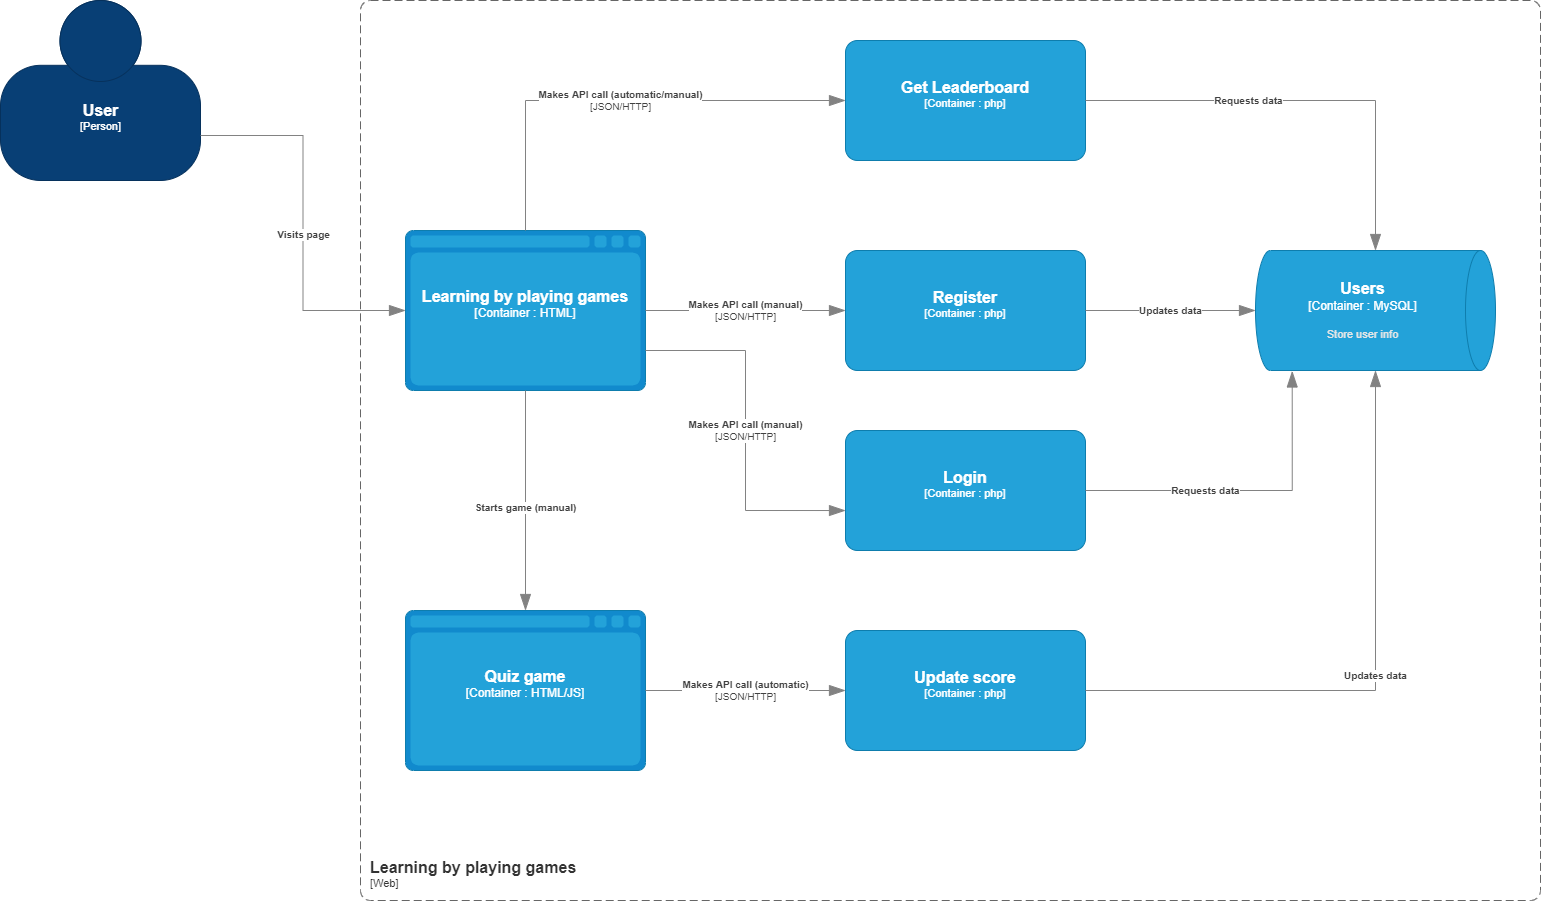

The diagram above was exported from draw.io. Its source (the exported page's mxGraphModel, read from the mxfile embedded in the PNG):
<mxGraphModel dx="2595" dy="1448" grid="1" gridSize="10" guides="1" tooltips="1" connect="1" arrows="1" fold="1" page="1" pageScale="1" pageWidth="1700" pageHeight="1100" math="0" shadow="0">
  <root>
    <mxCell id="0" />
    <mxCell id="1" parent="0" />
    <object placeholders="1" c4Name="User" c4Type="Person" c4Description="" label="&lt;font style=&quot;font-size: 16px&quot;&gt;&lt;b&gt;%c4Name%&lt;/b&gt;&lt;/font&gt;&lt;div&gt;[%c4Type%]&lt;/div&gt;&lt;br&gt;&lt;div&gt;&lt;font style=&quot;font-size: 11px&quot;&gt;&lt;font color=&quot;#cccccc&quot;&gt;%c4Description%&lt;/font&gt;&lt;/div&gt;" id="Q1gISmHVpPHw9XwbLl7T-13">
      <mxCell style="html=1;fontSize=11;dashed=0;whitespace=wrap;fillColor=#083F75;strokeColor=#06315C;fontColor=#ffffff;shape=mxgraph.c4.person2;align=center;metaEdit=1;points=[[0.5,0,0],[1,0.5,0],[1,0.75,0],[0.75,1,0],[0.5,1,0],[0.25,1,0],[0,0.75,0],[0,0.5,0]];resizable=0;" vertex="1" parent="1">
        <mxGeometry x="40" y="170" width="200" height="180" as="geometry" />
      </mxCell>
    </object>
    <object placeholders="1" c4Name="Learning by playing games" c4Type="SystemScopeBoundary" c4Application="Web" label="&lt;font style=&quot;font-size: 16px&quot;&gt;&lt;b&gt;&lt;div style=&quot;text-align: left&quot;&gt;%c4Name%&lt;/div&gt;&lt;/b&gt;&lt;/font&gt;&lt;div style=&quot;text-align: left&quot;&gt;[%c4Application%]&lt;/div&gt;" id="Q1gISmHVpPHw9XwbLl7T-15">
      <mxCell style="rounded=1;fontSize=11;whiteSpace=wrap;html=1;dashed=1;arcSize=20;fillColor=none;strokeColor=#666666;fontColor=#333333;labelBackgroundColor=none;align=left;verticalAlign=bottom;labelBorderColor=none;spacingTop=0;spacing=10;dashPattern=8 4;metaEdit=1;rotatable=0;perimeter=rectanglePerimeter;noLabel=0;labelPadding=0;allowArrows=0;connectable=0;expand=0;recursiveResize=0;editable=1;pointerEvents=0;absoluteArcSize=1;points=[[0.25,0,0],[0.5,0,0],[0.75,0,0],[1,0.25,0],[1,0.5,0],[1,0.75,0],[0.75,1,0],[0.5,1,0],[0.25,1,0],[0,0.75,0],[0,0.5,0],[0,0.25,0]];" vertex="1" parent="1">
        <mxGeometry x="400" y="170" width="1180" height="900" as="geometry" />
      </mxCell>
    </object>
    <object placeholders="1" c4Type="Learning by playing games" c4Container="Container " c4Technology="HTML" c4Description="" label="&lt;font style=&quot;font-size: 16px&quot;&gt;&lt;b&gt;%c4Type%&lt;/font&gt;&lt;div&gt;[%c4Container%:&amp;nbsp;%c4Technology%]&lt;/div&gt;&lt;br&gt;&lt;div&gt;&lt;font style=&quot;font-size: 11px&quot;&gt;&lt;font color=&quot;#E6E6E6&quot;&gt;%c4Description%&lt;/font&gt;&lt;/div&gt;" id="Q1gISmHVpPHw9XwbLl7T-16">
      <mxCell style="shape=mxgraph.c4.webBrowserContainer;whiteSpace=wrap;html=1;boundedLbl=1;rounded=0;labelBackgroundColor=none;fillColor=#118ACD;fontSize=12;fontColor=#ffffff;align=center;strokeColor=#0E7DAD;metaEdit=1;points=[[0.5,0,0],[1,0.25,0],[1,0.5,0],[1,0.75,0],[0.5,1,0],[0,0.75,0],[0,0.5,0],[0,0.25,0]];resizable=0;" vertex="1" parent="1">
        <mxGeometry x="445" y="400" width="240" height="160" as="geometry" />
      </mxCell>
    </object>
    <object placeholders="1" c4Type="Users" c4Container="Container " c4Technology="MySQL" c4Description="Store user info" label="&lt;font style=&quot;font-size: 16px&quot;&gt;&lt;b&gt;%c4Type%&lt;/font&gt;&lt;div&gt;[%c4Container%:&amp;nbsp;%c4Technology%]&lt;/div&gt;&lt;br&gt;&lt;div&gt;&lt;font style=&quot;font-size: 11px&quot;&gt;&lt;font color=&quot;#E6E6E6&quot;&gt;%c4Description%&lt;/font&gt;&lt;/div&gt;" id="Q1gISmHVpPHw9XwbLl7T-18">
      <mxCell style="shape=cylinder3;size=15;direction=south;whiteSpace=wrap;html=1;boundedLbl=1;rounded=0;labelBackgroundColor=none;fillColor=#23A2D9;fontSize=12;fontColor=#ffffff;align=center;strokeColor=#0E7DAD;metaEdit=1;points=[[0.5,0,0],[1,0.25,0],[1,0.5,0],[1,0.75,0],[0.5,1,0],[0,0.75,0],[0,0.5,0],[0,0.25,0]];resizable=0;" vertex="1" parent="1">
        <mxGeometry x="1295" y="420" width="240" height="120" as="geometry" />
      </mxCell>
    </object>
    <object placeholders="1" c4Type="Relationship" c4Description="Visits page" label="&lt;div style=&quot;text-align: left&quot;&gt;&lt;div style=&quot;text-align: center&quot;&gt;&lt;b&gt;%c4Description%&lt;/b&gt;&lt;/div&gt;" id="Q1gISmHVpPHw9XwbLl7T-20">
      <mxCell style="endArrow=blockThin;html=1;fontSize=10;fontColor=#404040;strokeWidth=1;endFill=1;strokeColor=#828282;elbow=vertical;metaEdit=1;endSize=14;startSize=14;jumpStyle=arc;jumpSize=16;rounded=0;edgeStyle=orthogonalEdgeStyle;exitX=1;exitY=0.75;exitDx=0;exitDy=0;exitPerimeter=0;entryX=0;entryY=0.5;entryDx=0;entryDy=0;entryPerimeter=0;" edge="1" parent="1" source="Q1gISmHVpPHw9XwbLl7T-13" target="Q1gISmHVpPHw9XwbLl7T-16">
        <mxGeometry x="0.0638" width="240" relative="1" as="geometry">
          <mxPoint x="560" y="410" as="sourcePoint" />
          <mxPoint x="800" y="410" as="targetPoint" />
          <mxPoint y="-1" as="offset" />
        </mxGeometry>
      </mxCell>
    </object>
    <object placeholders="1" c4Name="Register" c4Type="Container " c4Technology="php" c4Description="" label="&lt;font style=&quot;font-size: 16px&quot;&gt;&lt;b&gt;%c4Name%&lt;/b&gt;&lt;/font&gt;&lt;div&gt;[%c4Type%: %c4Technology%]&lt;/div&gt;&lt;br&gt;&lt;div&gt;&lt;font style=&quot;font-size: 11px&quot;&gt;&lt;font color=&quot;#E6E6E6&quot;&gt;%c4Description%&lt;/font&gt;&lt;/div&gt;" id="Q1gISmHVpPHw9XwbLl7T-21">
      <mxCell style="rounded=1;whiteSpace=wrap;html=1;fontSize=11;labelBackgroundColor=none;fillColor=#23A2D9;fontColor=#ffffff;align=center;arcSize=10;strokeColor=#0E7DAD;metaEdit=1;resizable=0;points=[[0.25,0,0],[0.5,0,0],[0.75,0,0],[1,0.25,0],[1,0.5,0],[1,0.75,0],[0.75,1,0],[0.5,1,0],[0.25,1,0],[0,0.75,0],[0,0.5,0],[0,0.25,0]];" vertex="1" parent="1">
        <mxGeometry x="885" y="420" width="240" height="120" as="geometry" />
      </mxCell>
    </object>
    <object placeholders="1" c4Type="Relationship" c4Technology="JSON/HTTP" c4Description="Makes API call (manual)" label="&lt;div style=&quot;text-align: left&quot;&gt;&lt;div style=&quot;text-align: center&quot;&gt;&lt;b&gt;%c4Description%&lt;/b&gt;&lt;/div&gt;&lt;div style=&quot;text-align: center&quot;&gt;[%c4Technology%]&lt;/div&gt;&lt;/div&gt;" id="Q1gISmHVpPHw9XwbLl7T-22">
      <mxCell style="endArrow=blockThin;html=1;fontSize=10;fontColor=#404040;strokeWidth=1;endFill=1;strokeColor=#828282;elbow=vertical;metaEdit=1;endSize=14;startSize=14;jumpStyle=arc;jumpSize=16;rounded=0;edgeStyle=orthogonalEdgeStyle;exitX=1;exitY=0.5;exitDx=0;exitDy=0;exitPerimeter=0;" edge="1" parent="1" source="Q1gISmHVpPHw9XwbLl7T-16" target="Q1gISmHVpPHw9XwbLl7T-21">
        <mxGeometry width="240" relative="1" as="geometry">
          <mxPoint x="585" y="600" as="sourcePoint" />
          <mxPoint x="825" y="600" as="targetPoint" />
        </mxGeometry>
      </mxCell>
    </object>
    <object placeholders="1" c4Type="Relationship" c4Description="Updates data" label="&lt;div style=&quot;text-align: left&quot;&gt;&lt;div style=&quot;text-align: center&quot;&gt;&lt;b&gt;%c4Description%&lt;/b&gt;&lt;/div&gt;" id="Q1gISmHVpPHw9XwbLl7T-23">
      <mxCell style="endArrow=blockThin;html=1;fontSize=10;fontColor=#404040;strokeWidth=1;endFill=1;strokeColor=#828282;elbow=vertical;metaEdit=1;endSize=14;startSize=14;jumpStyle=arc;jumpSize=16;rounded=0;edgeStyle=orthogonalEdgeStyle;exitX=1;exitY=0.5;exitDx=0;exitDy=0;exitPerimeter=0;entryX=0.5;entryY=1;entryDx=0;entryDy=0;entryPerimeter=0;" edge="1" parent="1" source="Q1gISmHVpPHw9XwbLl7T-21" target="Q1gISmHVpPHw9XwbLl7T-18">
        <mxGeometry width="240" relative="1" as="geometry">
          <mxPoint x="755" y="620" as="sourcePoint" />
          <mxPoint x="995" y="620" as="targetPoint" />
        </mxGeometry>
      </mxCell>
    </object>
    <object placeholders="1" c4Name="Login" c4Type="Container " c4Technology="php" c4Description="" label="&lt;font style=&quot;font-size: 16px&quot;&gt;&lt;b&gt;%c4Name%&lt;/b&gt;&lt;/font&gt;&lt;div&gt;[%c4Type%: %c4Technology%]&lt;/div&gt;&lt;br&gt;&lt;div&gt;&lt;font style=&quot;font-size: 11px&quot;&gt;&lt;font color=&quot;#E6E6E6&quot;&gt;%c4Description%&lt;/font&gt;&lt;/div&gt;" id="Q1gISmHVpPHw9XwbLl7T-24">
      <mxCell style="rounded=1;whiteSpace=wrap;html=1;fontSize=11;labelBackgroundColor=none;fillColor=#23A2D9;fontColor=#ffffff;align=center;arcSize=10;strokeColor=#0E7DAD;metaEdit=1;resizable=0;points=[[0.25,0,0],[0.5,0,0],[0.75,0,0],[1,0.25,0],[1,0.5,0],[1,0.75,0],[0.75,1,0],[0.5,1,0],[0.25,1,0],[0,0.75,0],[0,0.5,0],[0,0.25,0]];" vertex="1" parent="1">
        <mxGeometry x="885" y="600" width="240" height="120" as="geometry" />
      </mxCell>
    </object>
    <object placeholders="1" c4Type="Relationship" c4Technology="JSON/HTTP" c4Description="Makes API call (manual)" label="&lt;div style=&quot;text-align: left&quot;&gt;&lt;div style=&quot;text-align: center&quot;&gt;&lt;b&gt;%c4Description%&lt;/b&gt;&lt;/div&gt;&lt;div style=&quot;text-align: center&quot;&gt;[%c4Technology%]&lt;/div&gt;&lt;/div&gt;" id="Q1gISmHVpPHw9XwbLl7T-25">
      <mxCell style="endArrow=blockThin;html=1;fontSize=10;fontColor=#404040;strokeWidth=1;endFill=1;strokeColor=#828282;elbow=vertical;metaEdit=1;endSize=14;startSize=14;jumpStyle=arc;jumpSize=16;rounded=0;edgeStyle=orthogonalEdgeStyle;exitX=1;exitY=0.75;exitDx=0;exitDy=0;exitPerimeter=0;entryX=0;entryY=0.667;entryDx=0;entryDy=0;entryPerimeter=0;" edge="1" parent="1" source="Q1gISmHVpPHw9XwbLl7T-16" target="Q1gISmHVpPHw9XwbLl7T-24">
        <mxGeometry width="240" relative="1" as="geometry">
          <mxPoint x="695" y="490" as="sourcePoint" />
          <mxPoint x="895" y="490" as="targetPoint" />
        </mxGeometry>
      </mxCell>
    </object>
    <object placeholders="1" c4Type="Relationship" c4Description="Requests data" label="&lt;div style=&quot;text-align: left&quot;&gt;&lt;div style=&quot;text-align: center&quot;&gt;&lt;b&gt;%c4Description%&lt;/b&gt;&lt;/div&gt;" id="Q1gISmHVpPHw9XwbLl7T-26">
      <mxCell style="endArrow=blockThin;html=1;fontSize=10;fontColor=#404040;strokeWidth=1;endFill=1;strokeColor=#828282;elbow=vertical;metaEdit=1;endSize=14;startSize=14;jumpStyle=arc;jumpSize=16;rounded=0;edgeStyle=orthogonalEdgeStyle;exitX=1;exitY=0.5;exitDx=0;exitDy=0;exitPerimeter=0;entryX=1.004;entryY=0.847;entryDx=0;entryDy=0;entryPerimeter=0;" edge="1" parent="1" source="Q1gISmHVpPHw9XwbLl7T-24" target="Q1gISmHVpPHw9XwbLl7T-18">
        <mxGeometry x="-0.2643" width="240" relative="1" as="geometry">
          <mxPoint x="1135" y="490" as="sourcePoint" />
          <mxPoint x="1305" y="490" as="targetPoint" />
          <mxPoint as="offset" />
        </mxGeometry>
      </mxCell>
    </object>
    <object placeholders="1" c4Name="Update score" c4Type="Container " c4Technology="php" c4Description="" label="&lt;font style=&quot;font-size: 16px&quot;&gt;&lt;b&gt;%c4Name%&lt;/b&gt;&lt;/font&gt;&lt;div&gt;[%c4Type%: %c4Technology%]&lt;/div&gt;&lt;br&gt;&lt;div&gt;&lt;font style=&quot;font-size: 11px&quot;&gt;&lt;font color=&quot;#E6E6E6&quot;&gt;%c4Description%&lt;/font&gt;&lt;/div&gt;" id="Q1gISmHVpPHw9XwbLl7T-27">
      <mxCell style="rounded=1;whiteSpace=wrap;html=1;fontSize=11;labelBackgroundColor=none;fillColor=#23A2D9;fontColor=#ffffff;align=center;arcSize=10;strokeColor=#0E7DAD;metaEdit=1;resizable=0;points=[[0.25,0,0],[0.5,0,0],[0.75,0,0],[1,0.25,0],[1,0.5,0],[1,0.75,0],[0.75,1,0],[0.5,1,0],[0.25,1,0],[0,0.75,0],[0,0.5,0],[0,0.25,0]];" vertex="1" parent="1">
        <mxGeometry x="885" y="800" width="240" height="120" as="geometry" />
      </mxCell>
    </object>
    <object placeholders="1" c4Type="Quiz game" c4Container="Container " c4Technology="HTML/JS" c4Description="" label="&lt;font style=&quot;font-size: 16px&quot;&gt;&lt;b&gt;%c4Type%&lt;/font&gt;&lt;div&gt;[%c4Container%:&amp;nbsp;%c4Technology%]&lt;/div&gt;&lt;br&gt;&lt;div&gt;&lt;font style=&quot;font-size: 11px&quot;&gt;&lt;font color=&quot;#E6E6E6&quot;&gt;%c4Description%&lt;/font&gt;&lt;/div&gt;" id="Q1gISmHVpPHw9XwbLl7T-28">
      <mxCell style="shape=mxgraph.c4.webBrowserContainer;whiteSpace=wrap;html=1;boundedLbl=1;rounded=0;labelBackgroundColor=none;fillColor=#118ACD;fontSize=12;fontColor=#ffffff;align=center;strokeColor=#0E7DAD;metaEdit=1;points=[[0.5,0,0],[1,0.25,0],[1,0.5,0],[1,0.75,0],[0.5,1,0],[0,0.75,0],[0,0.5,0],[0,0.25,0]];resizable=0;" vertex="1" parent="1">
        <mxGeometry x="445" y="780" width="240" height="160" as="geometry" />
      </mxCell>
    </object>
    <object placeholders="1" c4Type="Relationship" c4Description="Starts game (manual)" label="&lt;div style=&quot;text-align: left&quot;&gt;&lt;div style=&quot;text-align: center&quot;&gt;&lt;b&gt;%c4Description%&lt;/b&gt;&lt;/div&gt;" id="Q1gISmHVpPHw9XwbLl7T-29">
      <mxCell style="endArrow=blockThin;html=1;fontSize=10;fontColor=#404040;strokeWidth=1;endFill=1;strokeColor=#828282;elbow=vertical;metaEdit=1;endSize=14;startSize=14;jumpStyle=arc;jumpSize=16;rounded=0;edgeStyle=orthogonalEdgeStyle;entryX=0.5;entryY=0;entryDx=0;entryDy=0;entryPerimeter=0;exitX=0.5;exitY=1;exitDx=0;exitDy=0;exitPerimeter=0;" edge="1" parent="1" source="Q1gISmHVpPHw9XwbLl7T-16" target="Q1gISmHVpPHw9XwbLl7T-28">
        <mxGeometry x="0.0638" width="240" relative="1" as="geometry">
          <mxPoint x="585" y="550" as="sourcePoint" />
          <mxPoint x="579" y="750" as="targetPoint" />
          <mxPoint y="-1" as="offset" />
        </mxGeometry>
      </mxCell>
    </object>
    <object placeholders="1" c4Type="Relationship" c4Technology="JSON/HTTP" c4Description="Makes API call (automatic)" label="&lt;div style=&quot;text-align: left&quot;&gt;&lt;div style=&quot;text-align: center&quot;&gt;&lt;b&gt;%c4Description%&lt;/b&gt;&lt;/div&gt;&lt;div style=&quot;text-align: center&quot;&gt;[%c4Technology%]&lt;/div&gt;&lt;/div&gt;" id="Q1gISmHVpPHw9XwbLl7T-30">
      <mxCell style="endArrow=blockThin;html=1;fontSize=10;fontColor=#404040;strokeWidth=1;endFill=1;strokeColor=#828282;elbow=vertical;metaEdit=1;endSize=14;startSize=14;jumpStyle=arc;jumpSize=16;rounded=0;edgeStyle=orthogonalEdgeStyle;exitX=1;exitY=0.5;exitDx=0;exitDy=0;exitPerimeter=0;entryX=0;entryY=0.5;entryDx=0;entryDy=0;entryPerimeter=0;" edge="1" parent="1" source="Q1gISmHVpPHw9XwbLl7T-28" target="Q1gISmHVpPHw9XwbLl7T-27">
        <mxGeometry width="240" relative="1" as="geometry">
          <mxPoint x="695" y="530" as="sourcePoint" />
          <mxPoint x="885" y="860" as="targetPoint" />
        </mxGeometry>
      </mxCell>
    </object>
    <object placeholders="1" c4Type="Relationship" c4Description="Updates data" label="&lt;div style=&quot;text-align: left&quot;&gt;&lt;div style=&quot;text-align: center&quot;&gt;&lt;b&gt;%c4Description%&lt;/b&gt;&lt;/div&gt;" id="Q1gISmHVpPHw9XwbLl7T-31">
      <mxCell style="endArrow=blockThin;html=1;fontSize=10;fontColor=#404040;strokeWidth=1;endFill=1;strokeColor=#828282;elbow=vertical;metaEdit=1;endSize=14;startSize=14;jumpStyle=arc;jumpSize=16;rounded=0;edgeStyle=orthogonalEdgeStyle;exitX=1;exitY=0.5;exitDx=0;exitDy=0;exitPerimeter=0;entryX=1;entryY=0.5;entryDx=0;entryDy=0;entryPerimeter=0;" edge="1" parent="1" source="Q1gISmHVpPHw9XwbLl7T-27" target="Q1gISmHVpPHw9XwbLl7T-18">
        <mxGeometry width="240" relative="1" as="geometry">
          <mxPoint x="1135" y="490" as="sourcePoint" />
          <mxPoint x="1305" y="490" as="targetPoint" />
        </mxGeometry>
      </mxCell>
    </object>
    <object placeholders="1" c4Type="Relationship" c4Technology="JSON/HTTP" c4Description="Makes API call (automatic/manual)" label="&lt;div style=&quot;text-align: left&quot;&gt;&lt;div style=&quot;text-align: center&quot;&gt;&lt;b&gt;%c4Description%&lt;/b&gt;&lt;/div&gt;&lt;div style=&quot;text-align: center&quot;&gt;[%c4Technology%]&lt;/div&gt;&lt;/div&gt;" id="Q1gISmHVpPHw9XwbLl7T-32">
      <mxCell style="endArrow=blockThin;html=1;fontSize=10;fontColor=#404040;strokeWidth=1;endFill=1;strokeColor=#828282;elbow=vertical;metaEdit=1;endSize=14;startSize=14;jumpStyle=arc;jumpSize=16;rounded=0;edgeStyle=orthogonalEdgeStyle;exitX=0.5;exitY=0;exitDx=0;exitDy=0;exitPerimeter=0;entryX=0;entryY=0.5;entryDx=0;entryDy=0;entryPerimeter=0;" edge="1" parent="1" source="Q1gISmHVpPHw9XwbLl7T-16" target="Q1gISmHVpPHw9XwbLl7T-33">
        <mxGeometry width="240" relative="1" as="geometry">
          <mxPoint x="695" y="490" as="sourcePoint" />
          <mxPoint x="840" y="250" as="targetPoint" />
        </mxGeometry>
      </mxCell>
    </object>
    <object placeholders="1" c4Name="Get Leaderboard" c4Type="Container " c4Technology="php" c4Description="" label="&lt;font style=&quot;font-size: 16px&quot;&gt;&lt;b&gt;%c4Name%&lt;/b&gt;&lt;/font&gt;&lt;div&gt;[%c4Type%: %c4Technology%]&lt;/div&gt;&lt;br&gt;&lt;div&gt;&lt;font style=&quot;font-size: 11px&quot;&gt;&lt;font color=&quot;#E6E6E6&quot;&gt;%c4Description%&lt;/font&gt;&lt;/div&gt;" id="Q1gISmHVpPHw9XwbLl7T-33">
      <mxCell style="rounded=1;whiteSpace=wrap;html=1;fontSize=11;labelBackgroundColor=none;fillColor=#23A2D9;fontColor=#ffffff;align=center;arcSize=10;strokeColor=#0E7DAD;metaEdit=1;resizable=0;points=[[0.25,0,0],[0.5,0,0],[0.75,0,0],[1,0.25,0],[1,0.5,0],[1,0.75,0],[0.75,1,0],[0.5,1,0],[0.25,1,0],[0,0.75,0],[0,0.5,0],[0,0.25,0]];" vertex="1" parent="1">
        <mxGeometry x="885" y="210" width="240" height="120" as="geometry" />
      </mxCell>
    </object>
    <object placeholders="1" c4Type="Relationship" c4Description="Requests data" label="&lt;div style=&quot;text-align: left&quot;&gt;&lt;div style=&quot;text-align: center&quot;&gt;&lt;b&gt;%c4Description%&lt;/b&gt;&lt;/div&gt;" id="Q1gISmHVpPHw9XwbLl7T-34">
      <mxCell style="endArrow=blockThin;html=1;fontSize=10;fontColor=#404040;strokeWidth=1;endFill=1;strokeColor=#828282;elbow=vertical;metaEdit=1;endSize=14;startSize=14;jumpStyle=arc;jumpSize=16;rounded=0;edgeStyle=orthogonalEdgeStyle;exitX=1;exitY=0.5;exitDx=0;exitDy=0;exitPerimeter=0;entryX=0;entryY=0.5;entryDx=0;entryDy=0;entryPerimeter=0;" edge="1" parent="1" source="Q1gISmHVpPHw9XwbLl7T-33" target="Q1gISmHVpPHw9XwbLl7T-18">
        <mxGeometry x="-0.2643" width="240" relative="1" as="geometry">
          <mxPoint x="1135" y="670.0000000000002" as="sourcePoint" />
          <mxPoint x="1341.7200000000003" y="550.4799999999998" as="targetPoint" />
          <mxPoint as="offset" />
        </mxGeometry>
      </mxCell>
    </object>
  </root>
</mxGraphModel>